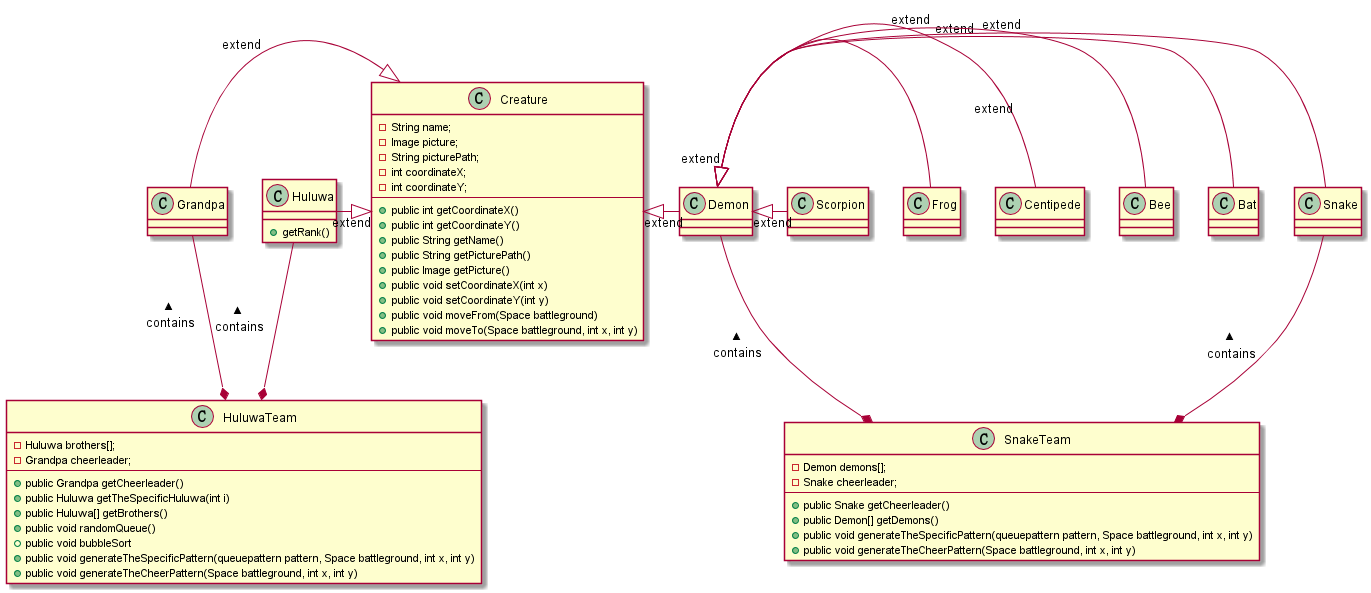

The diagram above was rendered by PlantUML. Its source (embedded in the PNG):
@startuml

class Creature {
    - String name;
    - Image picture;
    - String picturePath;
    - int coordinateX;
    - int coordinateY;
    --
    + public int getCoordinateX()
    + public int getCoordinateY()
    + public String getName()
    + public String getPicturePath()
    + public Image getPicture()
    + public void setCoordinateX(int x)
    + public void setCoordinateY(int y)
    + public void moveFrom(Space battleground)
    + public void moveTo(Space battleground, int x, int y)
}

class Demon
Demon -left-|>Creature:extend

class Bat
Bat -left-|>Demon:extend

class Bee
Bee -left-|>Demon:extend

class Centipede
Centipede -left-|>Demon:extend

class Frog
Frog -left-|>Demon:extend

class Scorpion
Scorpion -left-|>Demon:extend

class Snake
Snake -left-|>Demon:extend

class Huluwa{
    +getRank()
}
Huluwa -right-|>Creature:extend

class Grandpa
Grandpa -right-|>Creature:extend


class HuluwaTeam{
    - Huluwa brothers[];
    - Grandpa cheerleader;
    --
    + public Grandpa getCheerleader()
    + public Huluwa getTheSpecificHuluwa(int i)
    + public Huluwa[] getBrothers()
    + public void randomQueue()
    + public void bubbleSort
    + public void generateTheSpecificPattern(queuepattern pattern, Space battleground, int x, int y)
    + public void generateTheCheerPattern(Space battleground, int x, int y)
}

HuluwaTeam *-up- Huluwa :contains >
HuluwaTeam *-up- Grandpa :contains >

class SnakeTeam{
    - Demon demons[];
    - Snake cheerleader;
    --
    + public Snake getCheerleader() 
    + public Demon[] getDemons()
    + public void generateTheSpecificPattern(queuepattern pattern, Space battleground, int x, int y)
    + public void generateTheCheerPattern(Space battleground, int x, int y)
}

SnakeTeam *-up- Demon :contains >
SnakeTeam *-up- Snake :contains >


@enduml